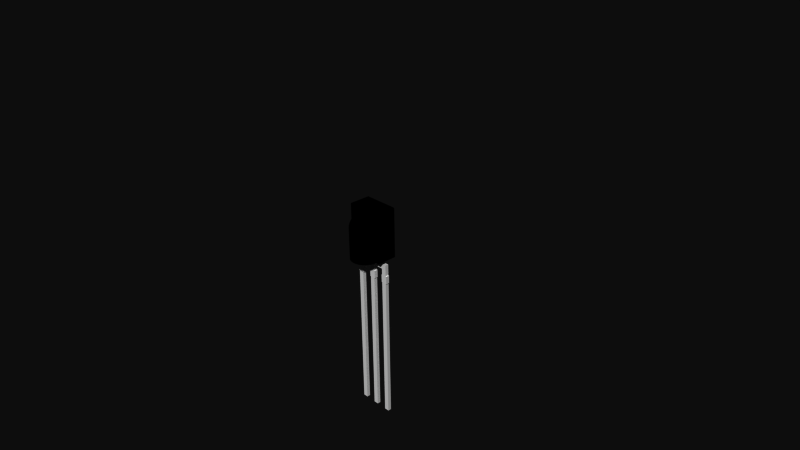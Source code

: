 # Source: IR_Receiver_Diode_-_TSOP38238.blend  (saved by Blender 2.73.0; exported with 4.5.12 LTS)
import bpy
from mathutils import Matrix  # noqa: F401  (used for matrix-valued properties, if any)

bpy.ops.wm.read_factory_settings(use_empty=True)
scene = bpy.context.scene
scene.name = 'Scene'

# ---- collections
col_collection_1 = bpy.data.collections.new('Collection 1'); scene.collection.children.link(col_collection_1)

# ---- materials (node trees are filled in below, after node groups)
mat_black_plastic = bpy.data.materials.new('Black Plastic')
mat_black_plastic.alpha_threshold = 0.0
mat_black_plastic.use_transparent_shadow = False
mat_black_plastic.diffuse_color = (0.0, 0.0, 0.0, 1.0)
mat_black_plastic.specular_color = (0.6471, 0.6471, 0.6471)
mat_black_plastic.roughness = 0.5
mat_lead = bpy.data.materials.new('Lead')
mat_lead.alpha_threshold = 0.0
mat_lead.use_transparent_shadow = False
mat_lead.diffuse_color = (1.0, 1.0, 1.0, 1.0)
mat_lead.specular_color = (0.902, 0.902, 0.902)
mat_lead.roughness = 0.5

# ---- material node trees

# ---- world
world_world = bpy.data.worlds.new('World'); scene.world = world_world
world_world.color = (0.05088, 0.05088, 0.05088)
world_world.use_sun_shadow = False
world_world.sun_shadow_jitter_overblur = 0.0
world_world.cycles.sampling_method = 'MANUAL'
world_world.cycles.sample_map_resolution = 256

# ---- cameras
cam_camera = bpy.data.cameras.new('Camera')
cam_camera.clip_end = 100.0
cam_camera.lens = 35.0
cam_camera.sensor_width = 32.0
cam_camera.sensor_height = 18.0
cam_camera.ortho_scale = 7.314
cam_camera.dof.focus_distance = 0.0
cam_camera.dof.aperture_fstop = 128.0

# ---- meshes
me_ir_receiver_diode___tsop38238 = bpy.data.meshes.new('IR Receiver Diode - TSOP38238')
me_ir_receiver_diode___tsop38238.from_pydata([(-0.25, -0.14, 0.0), (0.25, -0.14, 0.0), (-0.25, 0.14, 0.0), (0.25, 0.14, 0.0), (-0.25, -0.14, 0.675), (0.25, -0.14, 0.675), (-0.25, 0.14, 0.675), (0.25, 0.14, 0.675), (-0.03902, -0.14, 0.6212), (-0.07654, -0.14, 0.6098), (-0.1111, -0.14, 0.5913), (-0.1414, -0.14, 0.5664), (-0.1663, -0.14, 0.5361), (-0.1848, -0.14, 0.5015), (-0.1962, -0.14, 0.464), (-0.2, -0.14, 0.425), (0.03902, -0.14, 0.6212), (0.07654, -0.14, 0.6098), (0.1111, -0.14, 0.5913), (0.1414, -0.14, 0.5664), (0.1663, -0.14, 0.5361), (0.1848, -0.14, 0.5015), (0.1962, -0.14, 0.464), (0.2, -0.14, 0.425), (0.03827, -0.1476, 0.6212), (0.07507, -0.1549, 0.6098), (0.109, -0.1617, 0.5913), (0.1387, -0.1676, 0.5664), (0.1631, -0.1724, 0.5361), (0.1812, -0.176, 0.5015), (0.1924, -0.1783, 0.464), (0.1962, -0.179, 0.425), (0.03605, -0.1549, 0.6212), (0.07071, -0.1693, 0.6098), (0.1027, -0.1825, 0.5913), (0.1307, -0.1941, 0.5664), (0.1536, -0.2036, 0.5361), (0.1707, -0.2107, 0.5015), (0.1812, -0.2151, 0.464), (0.1848, -0.2165, 0.425), (0.03244, -0.1617, 0.6212), (0.06364, -0.1825, 0.6098), (0.09239, -0.2017, 0.5913), (0.1176, -0.2186, 0.5664), (0.1383, -0.2324, 0.5361), (0.1536, -0.2427, 0.5015), (0.1631, -0.249, 0.464), (0.1663, -0.2511, 0.425), (0.02759, -0.1676, 0.6212), (0.05412, -0.1941, 0.6098), (0.07857, -0.2186, 0.5913), (0.1, -0.24, 0.5664), (0.1176, -0.2576, 0.5361), (0.1307, -0.2707, 0.5015), (0.1387, -0.2787, 0.464), (0.1414, -0.2814, 0.425), (0.02168, -0.1724, 0.6212), (0.04252, -0.2036, 0.6098), (0.06173, -0.2324, 0.5913), (0.07857, -0.2576, 0.5664), (0.09239, -0.2783, 0.5361), (0.1027, -0.2936, 0.5015), (0.109, -0.3031, 0.464), (0.1111, -0.3063, 0.425), (0.01493, -0.176, 0.6212), (0.02929, -0.2107, 0.6098), (0.04252, -0.2427, 0.5913), (0.05412, -0.2707, 0.5664), (0.06364, -0.2936, 0.5361), (0.07071, -0.3107, 0.5015), (0.07507, -0.3212, 0.464), (0.07654, -0.3248, 0.425), (0.007612, -0.1783, 0.6212), (0.01493, -0.2151, 0.6098), (0.02168, -0.249, 0.5913), (0.02759, -0.2787, 0.5664), (0.03244, -0.3031, 0.5361), (0.03605, -0.3212, 0.5015), (0.03827, -0.3324, 0.464), (0.03902, -0.3362, 0.425), (6.235e-08, -0.179, 0.6212), (5.639e-08, -0.2165, 0.6098), (5.639e-08, -0.2511, 0.5913), (3.701e-08, -0.2814, 0.5664), (2.807e-08, -0.3063, 0.5361), (6.384e-08, -0.3248, 0.5015), (1.913e-08, -0.3362, 0.464), (2.807e-08, -0.34, 0.425), (-0.007612, -0.1783, 0.6212), (-0.01493, -0.2151, 0.6098), (-0.02168, -0.249, 0.5913), (-0.02759, -0.2787, 0.5664), (-0.03244, -0.3031, 0.5361), (-0.03605, -0.3212, 0.5015), (-0.03827, -0.3324, 0.464), (-0.03902, -0.3362, 0.425), (-0.01493, -0.176, 0.6212), (-0.02929, -0.2107, 0.6098), (-0.04252, -0.2427, 0.5913), (-0.05412, -0.2707, 0.5664), (-0.06364, -0.2936, 0.5361), (-0.07071, -0.3107, 0.5015), (-0.07507, -0.3212, 0.464), (-0.07654, -0.3248, 0.425), (-0.02168, -0.1724, 0.6212), (-0.04252, -0.2036, 0.6098), (-0.06173, -0.2324, 0.5913), (-0.07857, -0.2576, 0.5664), (-0.09239, -0.2783, 0.5361), (-0.1027, -0.2936, 0.5015), (-0.109, -0.3031, 0.464), (-0.1111, -0.3063, 0.425), (-0.02759, -0.1676, 0.6212), (-0.05412, -0.1941, 0.6098), (-0.07857, -0.2186, 0.5913), (-0.1, -0.24, 0.5664), (-0.1176, -0.2576, 0.5361), (-0.1307, -0.2707, 0.5015), (-0.1387, -0.2787, 0.464), (-0.1414, -0.2814, 0.425), (-0.03244, -0.1617, 0.6212), (-0.06364, -0.1825, 0.6098), (-0.09239, -0.2017, 0.5913), (-0.1176, -0.2186, 0.5664), (-0.1383, -0.2324, 0.5361), (-0.1536, -0.2427, 0.5015), (-0.1631, -0.249, 0.464), (-0.1663, -0.2511, 0.425), (4.961e-09, -0.14, 0.625), (-0.03605, -0.1549, 0.6212), (-0.07071, -0.1693, 0.6098), (-0.1027, -0.1825, 0.5913), (-0.1307, -0.1941, 0.5664), (-0.1536, -0.2036, 0.5361), (-0.1707, -0.2107, 0.5015), (-0.1812, -0.2151, 0.464), (-0.1848, -0.2165, 0.425), (-0.03827, -0.1476, 0.6212), (-0.07507, -0.1549, 0.6098), (-0.109, -0.1617, 0.5913), (-0.1387, -0.1676, 0.5664), (-0.1631, -0.1724, 0.5361), (-0.1812, -0.176, 0.5015), (-0.1924, -0.1783, 0.464), (-0.1962, -0.179, 0.425), (-0.2, -0.14, 0.0), (0.2, -0.14, 0.0), (0.1962, -0.179, 0.0), (0.1848, -0.2165, 0.0), (0.1663, -0.2511, 0.0), (0.1414, -0.2814, 0.0), (0.1111, -0.3063, 0.0), (0.07654, -0.3248, 0.0), (0.03902, -0.3362, 0.0), (2.807e-08, -0.34, 0.0), (-0.03902, -0.3362, 0.0), (-0.07654, -0.3248, 0.0), (-0.1111, -0.3063, 0.0), (-0.1414, -0.2814, 0.0), (-0.1663, -0.2511, 0.0), (-0.1848, -0.2165, 0.0), (-0.1962, -0.179, 0.0), (0.035, 0.02, 0.0), (-0.035, 0.02, 0.0), (0.035, -0.03, 0.0), (-0.035, -0.03, 0.0), (0.17, 0.02, 0.0), (0.1, 0.02, 0.0), (0.17, -0.03, 0.0), (0.1, -0.03, 0.0), (-0.1, 0.02, 0.0), (-0.17, 0.02, 0.0), (-0.1, -0.03, 0.0), (-0.17, -0.03, 0.0), (0.035, 0.02, -0.22), (-0.035, 0.02, -0.22), (0.035, -0.03, -0.22), (-0.035, -0.03, -0.22), (0.035, 0.02, -0.33), (-0.035, 0.02, -0.33), (0.035, -0.03, -0.33), (-0.035, -0.03, -0.33), (0.035, 0.02, -2.355), (-0.035, 0.02, -2.355), (0.035, -0.03, -2.355), (-0.035, -0.03, -2.355), (-0.045, 0.02, -0.22), (-0.045, -0.03, -0.22), (-0.045, 0.02, -0.33), (-0.045, -0.03, -0.33), (0.045, 0.02, -0.22), (0.045, -0.03, -0.22), (0.045, 0.02, -0.33), (0.045, -0.03, -0.33), (0.17, 0.02, -0.06), (0.1, 0.02, -0.13), (0.17, -0.03, -0.06), (0.1, -0.03, -0.13), (0.184, 0.02, -0.13), (0.184, -0.03, -0.13), (0.254, 0.02, -0.06), (0.254, -0.03, -0.06), (0.184, 0.02, -0.22), (0.184, -0.03, -0.22), (0.174, 0.02, -0.22), (0.174, -0.03, -0.22), (0.174, 0.02, -0.33), (0.174, -0.03, -0.33), (0.184, 0.02, -0.33), (0.184, -0.03, -0.33), (0.254, 0.02, -0.22), (0.254, -0.03, -0.22), (0.264, 0.02, -0.22), (0.264, -0.03, -0.22), (0.264, 0.02, -0.33), (0.264, -0.03, -0.33), (0.254, 0.02, -0.33), (0.254, -0.03, -0.33), (0.184, 0.02, -2.355), (0.184, -0.03, -2.355), (0.254, 0.02, -2.355), (0.254, -0.03, -2.355), (-0.1, 0.02, -0.13), (-0.1, -0.03, -0.13), (-0.184, 0.02, -0.13), (-0.184, -0.03, -0.13), (-0.17, 0.02, -0.06), (-0.17, -0.03, -0.06), (-0.254, 0.02, -0.06), (-0.254, -0.03, -0.06), (-0.254, 0.02, -0.22), (-0.254, -0.03, -0.22), (-0.264, 0.02, -0.22), (-0.264, -0.03, -0.22), (-0.264, 0.02, -0.33), (-0.264, -0.03, -0.33), (-0.254, 0.02, -0.33), (-0.254, -0.03, -0.33), (-0.184, 0.02, -0.22), (-0.184, -0.03, -0.22), (-0.174, 0.02, -0.22), (-0.174, -0.03, -0.22), (-0.174, 0.02, -0.33), (-0.174, -0.03, -0.33), (-0.184, 0.02, -0.33), (-0.184, -0.03, -0.33), (-0.254, 0.02, -2.355), (-0.254, -0.03, -2.355), (-0.184, 0.02, -2.355), (-0.184, -0.03, -2.355), (0.2495, -0.14, 0.6795), (0.2495, 0.14, 0.6795), (0.248, -0.14, 0.6837), (0.248, 0.14, 0.6837), (0.2456, -0.14, 0.6875), (0.2456, 0.14, 0.6875), (0.2425, -0.14, 0.6906), (0.2425, 0.14, 0.6906), (0.2387, -0.14, 0.693), (0.2387, 0.14, 0.693), (0.2345, -0.14, 0.6945), (0.2345, 0.14, 0.6945), (0.23, -0.14, 0.695), (0.23, 0.14, 0.695), (-0.2495, -0.14, 0.6795), (-0.2495, 0.14, 0.6795), (-0.248, -0.14, 0.6837), (-0.248, 0.14, 0.6837), (-0.2456, -0.14, 0.6875), (-0.2456, 0.14, 0.6875), (-0.2425, -0.14, 0.6906), (-0.2425, 0.14, 0.6906), (-0.2387, -0.14, 0.693), (-0.2387, 0.14, 0.693), (-0.2345, -0.14, 0.6945), (-0.2345, 0.14, 0.6945), (-0.23, -0.14, 0.695), (-0.23, 0.14, 0.695)], [], [(1, 3, 7, 5), (2, 0, 4, 6), (17, 16, 24, 25), (22, 21, 29, 30), (20, 19, 27, 28), (18, 17, 25, 26), (23, 22, 30, 31), (21, 20, 28, 29), (19, 18, 26, 27), (25, 24, 32, 33), (30, 29, 37, 38), (28, 27, 35, 36), (26, 25, 33, 34), (31, 30, 38, 39), (29, 28, 36, 37), (27, 26, 34, 35), (33, 32, 40, 41), (38, 37, 45, 46), (36, 35, 43, 44), (34, 33, 41, 42), (39, 38, 46, 47), (37, 36, 44, 45), (35, 34, 42, 43), (41, 40, 48, 49), (46, 45, 53, 54), (44, 43, 51, 52), (42, 41, 49, 50), (47, 46, 54, 55), (45, 44, 52, 53), (43, 42, 50, 51), (49, 48, 56, 57), (54, 53, 61, 62), (52, 51, 59, 60), (50, 49, 57, 58), (55, 54, 62, 63), (53, 52, 60, 61), (51, 50, 58, 59), (57, 56, 64, 65), (62, 61, 69, 70), (60, 59, 67, 68), (58, 57, 65, 66), (63, 62, 70, 71), (61, 60, 68, 69), (59, 58, 66, 67), (65, 64, 72, 73), (70, 69, 77, 78), (68, 67, 75, 76), (66, 65, 73, 74), (71, 70, 78, 79), (69, 68, 76, 77), (67, 66, 74, 75), (73, 72, 80, 81), (78, 77, 85, 86), (76, 75, 83, 84), (74, 73, 81, 82), (79, 78, 86, 87), (77, 76, 84, 85), (75, 74, 82, 83), (81, 80, 88, 89), (86, 85, 93, 94), (84, 83, 91, 92), (82, 81, 89, 90), (87, 86, 94, 95), (85, 84, 92, 93), (83, 82, 90, 91), (89, 88, 96, 97), (94, 93, 101, 102), (92, 91, 99, 100), (90, 89, 97, 98), (95, 94, 102, 103), (93, 92, 100, 101), (91, 90, 98, 99), (97, 96, 104, 105), (102, 101, 109, 110), (100, 99, 107, 108), (98, 97, 105, 106), (103, 102, 110, 111), (101, 100, 108, 109), (99, 98, 106, 107), (105, 104, 112, 113), (110, 109, 117, 118), (108, 107, 115, 116), (106, 105, 113, 114), (111, 110, 118, 119), (109, 108, 116, 117), (107, 106, 114, 115), (113, 112, 120, 121), (118, 117, 125, 126), (116, 115, 123, 124), (114, 113, 121, 122), (119, 118, 126, 127), (117, 116, 124, 125), (115, 114, 122, 123), (121, 120, 129, 130), (126, 125, 134, 135), (124, 123, 132, 133), (122, 121, 130, 131), (127, 126, 135, 136), (125, 124, 133, 134), (123, 122, 131, 132), (130, 129, 137, 138), (135, 134, 142, 143), (133, 132, 140, 141), (131, 130, 138, 139), (136, 135, 143, 144), (134, 133, 141, 142), (132, 131, 139, 140), (16, 128, 24), (24, 128, 32), (32, 128, 40), (40, 128, 48), (48, 128, 56), (56, 128, 64), (64, 128, 72), (72, 128, 80), (80, 128, 88), (88, 128, 96), (96, 128, 104), (104, 128, 112), (112, 128, 120), (120, 128, 129), (129, 128, 137), (138, 137, 8, 9), (143, 142, 13, 14), (141, 140, 11, 12), (139, 138, 9, 10), (137, 128, 8), (144, 143, 14, 15), (142, 141, 12, 13), (140, 139, 10, 11), (79, 87, 154, 153), (31, 39, 148, 147), (119, 127, 159, 158), (144, 15, 145, 161), (71, 79, 153, 152), (136, 144, 161, 160), (23, 31, 147, 146), (111, 119, 158, 157), (63, 71, 152, 151), (127, 136, 160, 159), (103, 111, 157, 156), (55, 63, 151, 150), (95, 103, 156, 155), (47, 55, 150, 149), (87, 95, 155, 154), (39, 47, 149, 148), (5, 23, 146, 1), (0, 145, 15, 4), (162, 164, 176, 174), (166, 168, 196, 194), (170, 172, 223, 222), (162, 3, 166, 167), (170, 171, 2, 163), (2, 3, 162, 163), (162, 167, 169, 164), (165, 172, 170, 163), (2, 171, 173, 0), (1, 168, 166, 3), (146, 147, 148, 149, 150, 151, 152, 153, 154, 155, 156, 157, 158, 159, 160, 161, 145, 0, 173, 172, 165, 164, 169, 168, 1), (178, 182, 183, 179, 188, 186, 175, 163, 162, 174, 190, 192), (165, 163, 175, 177), (178, 180, 184, 182), (183, 182, 184, 185), (181, 179, 183, 185), (187, 186, 188, 189), (181, 185, 184, 180, 193, 191, 176, 164, 165, 177, 187, 189), (179, 181, 189, 188), (177, 175, 186, 187), (190, 191, 193, 192), (180, 178, 192, 193), (174, 176, 191, 190), (199, 198, 202, 203), (169, 167, 195, 197), (194, 196, 201, 200), (197, 195, 198, 199), (203, 202, 204, 205), (205, 204, 206, 207), (207, 206, 208, 209), (200, 201, 211, 210), (210, 211, 213, 212), (212, 213, 215, 214), (214, 215, 217, 216), (216, 217, 221, 220), (209, 208, 218, 219), (219, 218, 220, 221), (168, 169, 197, 199, 203, 205, 207, 209, 219, 221, 217, 215, 213, 211, 201, 196), (166, 194, 200, 210, 212, 214, 216, 220, 218, 208, 206, 204, 202, 198, 195, 167), (222, 223, 225, 224), (173, 171, 226, 227), (227, 226, 228, 229), (229, 228, 230, 231), (231, 230, 232, 233), (233, 232, 234, 235), (235, 234, 236, 237), (224, 225, 239, 238), (238, 239, 241, 240), (240, 241, 243, 242), (242, 243, 245, 244), (244, 245, 249, 248), (237, 236, 246, 247), (247, 246, 248, 249), (170, 222, 224, 238, 240, 242, 244, 248, 246, 236, 234, 232, 230, 228, 226, 171), (172, 173, 227, 229, 231, 233, 235, 237, 247, 249, 245, 243, 241, 239, 225, 223), (5, 7, 251, 250), (250, 251, 253, 252), (252, 253, 255, 254), (254, 255, 257, 256), (256, 257, 259, 258), (258, 259, 261, 260), (260, 261, 263, 262), (6, 4, 264, 265), (265, 264, 266, 267), (267, 266, 268, 269), (269, 268, 270, 271), (271, 270, 272, 273), (273, 272, 274, 275), (275, 274, 276, 277), (262, 263, 277, 276), (8, 128, 16, 17, 18, 19, 20, 21, 22, 23, 5, 250, 252, 254, 256, 258, 260, 262, 276, 274, 272, 270, 268, 266, 264, 4, 15, 14, 13, 12, 11, 10, 9), (2, 6, 265, 267, 269, 271, 273, 275, 277, 263, 261, 259, 257, 255, 253, 251, 7, 3)])
me_ir_receiver_diode___tsop38238.polygons.foreach_set('material_index', [0, 0, 0, 0, 0, 0, 0, 0, 0, 0, 0, 0, 0, 0, 0, 0, 0, 0, 0, 0, 0, 0, 0, 0, 0, 0, 0, 0, 0, 0, 0, 0, 0, 0, 0, 0, 0, 0, 0, 0, 0, 0, 0, 0, 0, 0, 0, 0, 0, 0, 0, 0, 0, 0, 0, 0, 0, 0, 0, 0, 0, 0, 0, 0, 0, 0, 0, 0, 0, 0, 0, 0, 0, 0, 0, 0, 0, 0, 0, 0, 0, 0, 0, 0, 0, 0, 0, 0, 0, 0, 0, 0, 0, 0, 0, 0, 0, 0, 0, 0, 0, 0, 0, 0, 0, 0, 0, 0, 0, 0, 0, 0, 0, 0, 0, 0, 0, 0, 0, 0, 0, 0, 0, 0, 0, 0, 0, 0, 0, 0, 0, 0, 0, 0, 0, 0, 0, 0, 0, 0, 0, 0, 0, 0, 0, 0, 0, 0, 1, 1, 1, 0, 0, 0, 0, 0, 0, 0, 0, 1, 1, 1, 1, 1, 1, 1, 1, 1, 1, 1, 1, 1, 1, 1, 1, 1, 1, 1, 1, 1, 1, 1, 1, 1, 1, 1, 1, 1, 1, 1, 1, 1, 1, 1, 1, 1, 1, 1, 1, 1, 1, 1, 1, 0, 0, 0, 0, 0, 0, 0, 0, 0, 0, 0, 0, 0, 0, 0, 0, 0])
me_ir_receiver_diode___tsop38238.materials.append(mat_black_plastic)
me_ir_receiver_diode___tsop38238.materials.append(mat_lead)
me_ir_receiver_diode___tsop38238.use_remesh_preserve_volume = False
me_ir_receiver_diode___tsop38238.use_remesh_preserve_attributes = False
me_ir_receiver_diode___tsop38238.use_mirror_vertex_groups = False
me_ir_receiver_diode___tsop38238.update()

# ---- objects
ob_ir_receiver_diode___tsop38238 = bpy.data.objects.new('IR Receiver Diode - TSOP38238', me_ir_receiver_diode___tsop38238)
ob_camera = bpy.data.objects.new('Camera', cam_camera)

# ---- transforms, parenting, visibility, modifiers, constraints
ob_ir_receiver_diode___tsop38238.location = (0.0, 0.0, 0.0)
ob_ir_receiver_diode___tsop38238.lineart.crease_threshold = 0.0
ob_camera.location = (7.481, -6.508, 5.344)
ob_camera.rotation_euler = (1.109, 0.01082, 0.8149)
ob_camera.lock_rotations_4d = False
ob_camera.empty_display_type = 'ARROWS'
ob_camera.color = (0.0, 0.0, 0.0, 0.0)
ob_camera.display_type = 'WIRE'
ob_camera.lineart.crease_threshold = 0.0

# ---- collection membership
col_collection_1.objects.link(ob_ir_receiver_diode___tsop38238)
col_collection_1.objects.link(ob_camera)

# ---- scene / render settings (as saved in the file)
scene.camera = ob_camera
scene.frame_start = 1; scene.frame_end = 250; scene.frame_set(1)
scene.render.engine = 'BLENDER_EEVEE_NEXT'
scene.render.resolution_percentage = 50
scene.render.dither_intensity = 0.0
scene.cycles.use_denoising = False
scene.cycles.samples = 10
scene.cycles.sampling_pattern = 'TABULATED_SOBOL'
scene.cycles.light_sampling_threshold = 0.0
scene.cycles.use_adaptive_sampling = False
scene.cycles.use_light_tree = False
scene.cycles.blur_glossy = 0.0
scene.cycles.pixel_filter_type = 'GAUSSIAN'
scene.cycles.sample_clamp_indirect = 0.0
scene.view_settings.view_transform = 'Raw'
bpy.context.view_layer.update()

# ---- added for rendering (the .blend has no usable light): sun
light_auto_sun = bpy.data.lights.new('AutoSun', 'SUN')
light_auto_sun.energy = 3.0
light_auto_sun.angle = 0.0523599
ob_auto_sun = bpy.data.objects.new('AutoSun', light_auto_sun)
scene.collection.objects.link(ob_auto_sun)
ob_auto_sun.rotation_euler = (0.872665, 0.174533, 0.523599)
bpy.context.view_layer.update()
